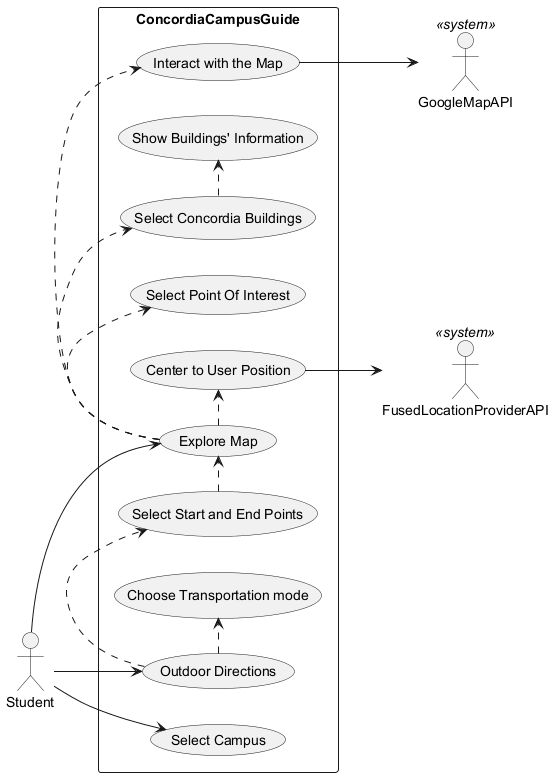

The diagram above was rendered by PlantUML. Its source (embedded in the PNG):
@startuml UseCaseExplore
left to right direction
actor Student as User
actor GoogleMapAPI as Gmap <<system>> 
actor FusedLocationProviderAPI as Location <<system>> 

rectangle "ConcordiaCampusGuide" {
  usecase "Explore Map" as UC_Map
  usecase "Select Concordia Buildings" as UC_Build
  usecase "Select Point Of Interest" as UC_POI
  usecase "Interact with the Map" as Generate
  usecase "Show Buildings' Information" as UC_Info

  usecase "Select Campus" as UC_Campus

  usecase "Outdoor Directions" as UC_Directions
  usecase "Select Start and End Points" as UC_Select
  usecase "Choose Transportation mode" as UC_Mode
  usecase "Center to User Position" as UC_Position
}


User --> UC_Campus
User --> UC_Map
User --> UC_Directions

UC_Map .> Generate
UC_Map .> UC_Build
UC_Map .> UC_POI
UC_Map .> UC_Position
UC_Build .> UC_Info
UC_Directions .> UC_Select
UC_Select .> UC_Map
UC_Position --> Location
UC_Directions .> UC_Mode

Generate --> Gmap


@enduml